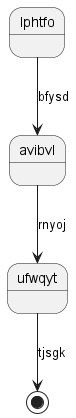

The diagram above was rendered by PlantUML. Its source (embedded in the PNG):
@startuml
state lphtfo
lphtfo --> avibvl : bfysd
avibvl --> ufwqyt : rnyoj
ufwqyt --> [*] : tjsgk
@enduml